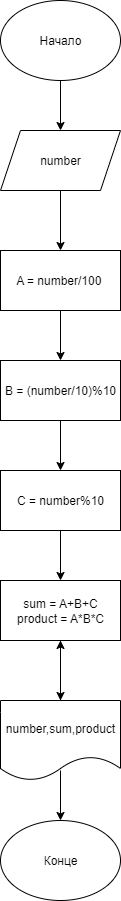

The diagram above was exported from draw.io. Its source (the exported page's mxGraphModel, read from the mxfile embedded in the PNG):
<mxGraphModel dx="1378" dy="830" grid="1" gridSize="10" guides="1" tooltips="1" connect="1" arrows="1" fold="1" page="1" pageScale="1" pageWidth="827" pageHeight="1169" math="0" shadow="0">
  <root>
    <mxCell id="0" />
    <mxCell id="1" parent="0" />
    <mxCell id="QUSs8yEneqIJHin2YNW6-1" value="Начало" style="ellipse;whiteSpace=wrap;html=1;" parent="1" vertex="1">
      <mxGeometry x="354" y="30" width="120" height="80" as="geometry" />
    </mxCell>
    <mxCell id="QUSs8yEneqIJHin2YNW6-4" value="" style="endArrow=classic;html=1;rounded=0;exitX=0.5;exitY=1;exitDx=0;exitDy=0;" parent="1" source="QUSs8yEneqIJHin2YNW6-1" edge="1">
      <mxGeometry width="50" height="50" relative="1" as="geometry">
        <mxPoint x="500" y="340" as="sourcePoint" />
        <mxPoint x="414" y="160" as="targetPoint" />
      </mxGeometry>
    </mxCell>
    <mxCell id="QUSs8yEneqIJHin2YNW6-6" value="number" style="shape=parallelogram;perimeter=parallelogramPerimeter;whiteSpace=wrap;html=1;fixedSize=1;" parent="1" vertex="1">
      <mxGeometry x="354" y="160" width="120" height="60" as="geometry" />
    </mxCell>
    <mxCell id="QUSs8yEneqIJHin2YNW6-7" value="" style="endArrow=classic;html=1;rounded=0;exitX=0.5;exitY=1;exitDx=0;exitDy=0;" parent="1" source="QUSs8yEneqIJHin2YNW6-8" edge="1">
      <mxGeometry width="50" height="50" relative="1" as="geometry">
        <mxPoint x="500" y="440" as="sourcePoint" />
        <mxPoint x="414" y="310" as="targetPoint" />
      </mxGeometry>
    </mxCell>
    <mxCell id="QUSs8yEneqIJHin2YNW6-9" value="" style="endArrow=classic;html=1;rounded=0;exitX=0.5;exitY=1;exitDx=0;exitDy=0;" parent="1" source="QUSs8yEneqIJHin2YNW6-10" edge="1">
      <mxGeometry width="50" height="50" relative="1" as="geometry">
        <mxPoint x="500" y="440" as="sourcePoint" />
        <mxPoint x="414" y="420" as="targetPoint" />
      </mxGeometry>
    </mxCell>
    <mxCell id="QUSs8yEneqIJHin2YNW6-11" value="" style="endArrow=classic;html=1;rounded=0;exitX=0.5;exitY=1;exitDx=0;exitDy=0;entryX=0.5;entryY=0;entryDx=0;entryDy=0;" parent="1" source="QUSs8yEneqIJHin2YNW6-10" edge="1" target="mWJWqqf903xS952H8Q---3">
      <mxGeometry width="50" height="50" relative="1" as="geometry">
        <mxPoint x="500" y="340" as="sourcePoint" />
        <mxPoint x="414" y="530" as="targetPoint" />
      </mxGeometry>
    </mxCell>
    <mxCell id="QUSs8yEneqIJHin2YNW6-14" value="Конце" style="ellipse;whiteSpace=wrap;html=1;" parent="1" vertex="1">
      <mxGeometry x="354" y="850" width="120" height="80" as="geometry" />
    </mxCell>
    <mxCell id="mWJWqqf903xS952H8Q---3" value="C = number%10" style="rounded=0;whiteSpace=wrap;html=1;" vertex="1" parent="1">
      <mxGeometry x="354" y="500" width="120" height="60" as="geometry" />
    </mxCell>
    <mxCell id="mWJWqqf903xS952H8Q---5" value="" style="endArrow=classic;html=1;rounded=0;exitX=0.5;exitY=1;exitDx=0;exitDy=0;" edge="1" parent="1" source="QUSs8yEneqIJHin2YNW6-6" target="QUSs8yEneqIJHin2YNW6-8">
      <mxGeometry width="50" height="50" relative="1" as="geometry">
        <mxPoint x="414" y="220" as="sourcePoint" />
        <mxPoint x="414" y="310" as="targetPoint" />
      </mxGeometry>
    </mxCell>
    <mxCell id="QUSs8yEneqIJHin2YNW6-8" value="A = number/100&amp;nbsp;" style="rounded=0;whiteSpace=wrap;html=1;" parent="1" vertex="1">
      <mxGeometry x="354" y="280" width="120" height="60" as="geometry" />
    </mxCell>
    <mxCell id="mWJWqqf903xS952H8Q---6" value="" style="endArrow=classic;html=1;rounded=0;exitX=0.5;exitY=1;exitDx=0;exitDy=0;" edge="1" parent="1" source="QUSs8yEneqIJHin2YNW6-8" target="QUSs8yEneqIJHin2YNW6-10">
      <mxGeometry width="50" height="50" relative="1" as="geometry">
        <mxPoint x="414" y="340" as="sourcePoint" />
        <mxPoint x="414" y="420" as="targetPoint" />
      </mxGeometry>
    </mxCell>
    <mxCell id="QUSs8yEneqIJHin2YNW6-10" value="B = (number/10)%10" style="rounded=0;whiteSpace=wrap;html=1;" parent="1" vertex="1">
      <mxGeometry x="354" y="390" width="120" height="60" as="geometry" />
    </mxCell>
    <mxCell id="mWJWqqf903xS952H8Q---7" value="" style="endArrow=classic;html=1;rounded=0;exitX=0.5;exitY=1;exitDx=0;exitDy=0;" edge="1" parent="1" source="mWJWqqf903xS952H8Q---3">
      <mxGeometry width="50" height="50" relative="1" as="geometry">
        <mxPoint x="400" y="630" as="sourcePoint" />
        <mxPoint x="414" y="610" as="targetPoint" />
      </mxGeometry>
    </mxCell>
    <mxCell id="mWJWqqf903xS952H8Q---8" value="sum = A+B+C&lt;br&gt;product = A*B*C" style="rounded=0;whiteSpace=wrap;html=1;" vertex="1" parent="1">
      <mxGeometry x="354" y="610" width="120" height="60" as="geometry" />
    </mxCell>
    <mxCell id="mWJWqqf903xS952H8Q---10" value="" style="endArrow=classic;html=1;rounded=0;exitX=0.5;exitY=1;exitDx=0;exitDy=0;" edge="1" parent="1" source="mWJWqqf903xS952H8Q---8">
      <mxGeometry width="50" height="50" relative="1" as="geometry">
        <mxPoint x="500" y="450" as="sourcePoint" />
        <mxPoint x="414" y="730" as="targetPoint" />
      </mxGeometry>
    </mxCell>
    <mxCell id="mWJWqqf903xS952H8Q---13" value="" style="edgeStyle=orthogonalEdgeStyle;rounded=0;orthogonalLoop=1;jettySize=auto;html=1;" edge="1" parent="1" source="mWJWqqf903xS952H8Q---11" target="mWJWqqf903xS952H8Q---8">
      <mxGeometry relative="1" as="geometry" />
    </mxCell>
    <mxCell id="mWJWqqf903xS952H8Q---11" value="number,sum,product" style="shape=document;whiteSpace=wrap;html=1;boundedLbl=1;" vertex="1" parent="1">
      <mxGeometry x="354" y="730" width="120" height="80" as="geometry" />
    </mxCell>
    <mxCell id="mWJWqqf903xS952H8Q---12" value="" style="endArrow=classic;html=1;rounded=0;entryX=0.5;entryY=0;entryDx=0;entryDy=0;" edge="1" parent="1" target="QUSs8yEneqIJHin2YNW6-14">
      <mxGeometry width="50" height="50" relative="1" as="geometry">
        <mxPoint x="414" y="800" as="sourcePoint" />
        <mxPoint x="550" y="700" as="targetPoint" />
      </mxGeometry>
    </mxCell>
  </root>
</mxGraphModel>